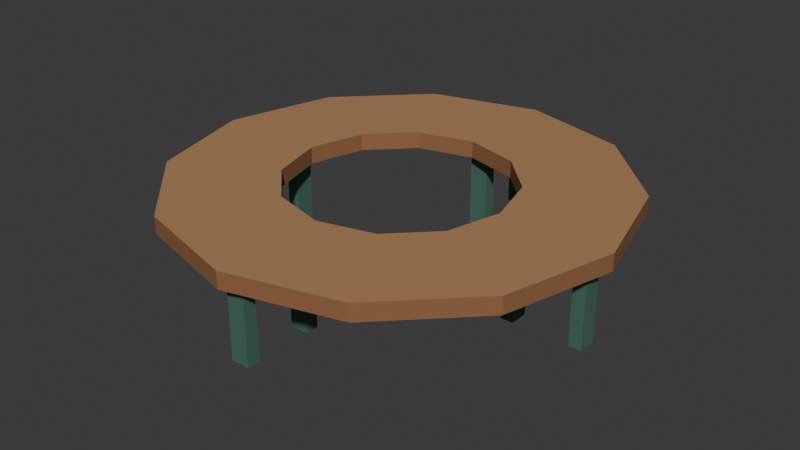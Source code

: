 # Source: source.blend  (saved by Blender 4.3.34; exported with 4.5.12 LTS)
import bpy
from mathutils import Matrix  # noqa: F401  (used for matrix-valued properties, if any)

bpy.ops.wm.read_factory_settings(use_empty=True)
scene = bpy.context.scene
scene.name = 'Scene'

# ---- collections
col_collection = bpy.data.collections.new('Collection'); scene.collection.children.link(col_collection)

# ---- materials (node trees are filled in below, after node groups)
mat_seat_warmwoodtop = bpy.data.materials.new('Seat_WarmWoodTop')
mat_seat_warmwoodtop.diffuse_color = (0.43, 0.235, 0.105, 1.0)
mat_seat_darkerwoodedges = bpy.data.materials.new('Seat_DarkerWoodEdges')
mat_seat_darkerwoodedges.diffuse_color = (0.285, 0.13, 0.053, 1.0)
mat_trestles_deepgreenmetal = bpy.data.materials.new('Trestles_DeepGreenMetal')
mat_trestles_deepgreenmetal.diffuse_color = (0.075, 0.19, 0.14, 1.0)

# ---- material node trees
mat_seat_warmwoodtop.use_nodes = True; mat_seat_warmwoodtop.node_tree.nodes.clear()
_N = mat_seat_warmwoodtop.node_tree.nodes; _L = mat_seat_warmwoodtop.node_tree.links
n0 = _N.new('ShaderNodeBsdfPrincipled'); n0.name = 'Principled BSDF'; n0.location = (10, 300)
n0.inputs[0].default_value = (0.43, 0.235, 0.105, 1.0)
n0.inputs[2].default_value = 0.66
n1 = _N.new('ShaderNodeOutputMaterial'); n1.name = 'Material Output'; n1.location = (300, 300)
_L.new(n0.outputs[0], n1.inputs[0])
n1.is_active_output = True
mat_seat_darkerwoodedges.use_nodes = True; mat_seat_darkerwoodedges.node_tree.nodes.clear()
_N = mat_seat_darkerwoodedges.node_tree.nodes; _L = mat_seat_darkerwoodedges.node_tree.links
n0 = _N.new('ShaderNodeBsdfPrincipled'); n0.name = 'Principled BSDF'; n0.location = (10, 300)
n0.inputs[0].default_value = (0.285, 0.13, 0.053, 1.0)
n0.inputs[2].default_value = 0.69
n1 = _N.new('ShaderNodeOutputMaterial'); n1.name = 'Material Output'; n1.location = (300, 300)
_L.new(n0.outputs[0], n1.inputs[0])
n1.is_active_output = True
mat_trestles_deepgreenmetal.use_nodes = True; mat_trestles_deepgreenmetal.node_tree.nodes.clear()
_N = mat_trestles_deepgreenmetal.node_tree.nodes; _L = mat_trestles_deepgreenmetal.node_tree.links
n0 = _N.new('ShaderNodeBsdfPrincipled'); n0.name = 'Principled BSDF'; n0.location = (10, 300)
n0.inputs[0].default_value = (0.075, 0.19, 0.14, 1.0)
n0.inputs[1].default_value = 0.18
n0.inputs[2].default_value = 0.59
n1 = _N.new('ShaderNodeOutputMaterial'); n1.name = 'Material Output'; n1.location = (300, 300)
_L.new(n0.outputs[0], n1.inputs[0])
n1.is_active_output = True

# ---- world
world_world = bpy.data.worlds.new('World'); scene.world = world_world
world_world.use_nodes = True; world_world.node_tree.nodes.clear()
_N = world_world.node_tree.nodes; _L = world_world.node_tree.links
n0 = _N.new('ShaderNodeOutputWorld'); n0.name = 'World Output'; n0.location = (300, 300)
n1 = _N.new('ShaderNodeBackground'); n1.name = 'Background'; n1.location = (10, 300)
n1.inputs[0].default_value = (0.05088, 0.05088, 0.05088, 1.0)
_L.new(n1.outputs[0], n0.inputs[0])
n0.is_active_output = True
world_world.color = (0.05088, 0.05088, 0.05088)
world_world.sun_shadow_jitter_overblur = 0.0

# ---- meshes
me_continuoustwelvesidedannularseat = bpy.data.meshes.new('ContinuousTwelveSidedAnnularSeat')
me_continuoustwelvesidedannularseat.from_pydata([(1.3, 0.0, 0.46), (1.126, 0.65, 0.46), (1.126, 0.65, 0.56), (1.3, 0.0, 0.56), (0.65, 1.126, 0.46), (0.65, 1.126, 0.56), (0.0, 1.3, 0.46), (0.0, 1.3, 0.56), (-0.65, 1.126, 0.46), (-0.65, 1.126, 0.56), (-1.126, 0.65, 0.46), (-1.126, 0.65, 0.56), (-1.3, 0.0, 0.46), (-1.3, 0.0, 0.56), (-1.126, -0.65, 0.46), (-1.126, -0.65, 0.56), (-0.65, -1.126, 0.46), (-0.65, -1.126, 0.56), (0.0, -1.3, 0.46), (0.0, -1.3, 0.56), (0.65, -1.126, 0.46), (0.65, -1.126, 0.56), (1.126, -0.65, 0.46), (1.126, -0.65, 0.56), (0.5629, 0.325, 0.56), (0.65, 0.0, 0.56), (0.325, 0.5629, 0.56), (0.0, 0.65, 0.56), (-0.325, 0.5629, 0.56), (-0.5629, 0.325, 0.56), (-0.65, 0.0, 0.56), (-0.5629, -0.325, 0.56), (-0.325, -0.5629, 0.56), (0.0, -0.65, 0.56), (0.325, -0.5629, 0.56), (0.5629, -0.325, 0.56), (0.5629, 0.325, 0.46), (0.65, 0.0, 0.46), (0.325, 0.5629, 0.46), (0.0, 0.65, 0.46), (-0.325, 0.5629, 0.46), (-0.5629, 0.325, 0.46), (-0.65, 0.0, 0.46), (-0.5629, -0.325, 0.46), (-0.325, -0.5629, 0.46), (0.0, -0.65, 0.46), (0.325, -0.5629, 0.46), (0.5629, -0.325, 0.46)], [], [(0, 1, 2), (0, 2, 3), (1, 4, 5), (1, 5, 2), (4, 6, 7), (4, 7, 5), (6, 8, 9), (6, 9, 7), (8, 10, 11), (8, 11, 9), (10, 12, 13), (10, 13, 11), (12, 14, 15), (12, 15, 13), (14, 16, 17), (14, 17, 15), (16, 18, 19), (16, 19, 17), (18, 20, 21), (18, 21, 19), (20, 22, 23), (20, 23, 21), (22, 0, 3), (22, 3, 23), (3, 2, 24), (3, 24, 25), (2, 5, 26), (2, 26, 24), (5, 7, 27), (5, 27, 26), (7, 9, 28), (7, 28, 27), (9, 11, 29), (9, 29, 28), (11, 13, 30), (11, 30, 29), (13, 15, 31), (13, 31, 30), (15, 17, 32), (15, 32, 31), (17, 19, 33), (17, 33, 32), (19, 21, 34), (19, 34, 33), (21, 23, 35), (21, 35, 34), (23, 3, 25), (23, 25, 35), (25, 24, 36), (25, 36, 37), (24, 26, 38), (24, 38, 36), (26, 27, 39), (26, 39, 38), (27, 28, 40), (27, 40, 39), (28, 29, 41), (28, 41, 40), (29, 30, 42), (29, 42, 41), (30, 31, 43), (30, 43, 42), (31, 32, 44), (31, 44, 43), (32, 33, 45), (32, 45, 44), (33, 34, 46), (33, 46, 45), (34, 35, 47), (34, 47, 46), (35, 25, 37), (35, 37, 47), (37, 36, 1), (37, 1, 0), (36, 38, 4), (36, 4, 1), (38, 39, 6), (38, 6, 4), (39, 40, 8), (39, 8, 6), (40, 41, 10), (40, 10, 8), (41, 42, 12), (41, 12, 10), (42, 43, 14), (42, 14, 12), (43, 44, 16), (43, 16, 14), (44, 45, 18), (44, 18, 16), (45, 46, 20), (45, 20, 18), (46, 47, 22), (46, 22, 20), (47, 37, 0), (47, 0, 22)])
me_continuoustwelvesidedannularseat.polygons.foreach_set('material_index', [1, 1, 1, 1, 1, 1, 1, 1, 1, 1, 1, 1, 1, 1, 1, 1, 1, 1, 1, 1, 1, 1, 1, 1, 0, 0, 0, 0, 0, 0, 0, 0, 0, 0, 0, 0, 0, 0, 0, 0, 0, 0, 0, 0, 0, 0, 0, 0, 1, 1, 1, 1, 1, 1, 1, 1, 1, 1, 1, 1, 1, 1, 1, 1, 1, 1, 1, 1, 1, 1, 1, 1, 1, 1, 1, 1, 1, 1, 1, 1, 1, 1, 1, 1, 1, 1, 1, 1, 1, 1, 1, 1, 1, 1, 1, 1])
me_continuoustwelvesidedannularseat.materials.append(mat_seat_warmwoodtop)
me_continuoustwelvesidedannularseat.materials.append(mat_seat_darkerwoodedges)
me_continuoustwelvesidedannularseat.materials.append(mat_trestles_deepgreenmetal)
me_continuoustwelvesidedannularseat.update()
me_eastradialopentrestle = bpy.data.meshes.new('EastRadialOpenTrestle')
me_eastradialopentrestle.from_pydata([(0.72, -0.055, 0.0), (0.795, -0.055, 0.0), (0.795, -0.055, 0.38), (1.125, -0.055, 0.38), (1.125, -0.055, 0.0), (1.2, -0.055, 0.0), (1.2, -0.055, 0.46), (0.72, -0.055, 0.46), (0.72, 0.055, 0.0), (0.795, 0.055, 0.0), (0.795, 0.055, 0.38), (1.125, 0.055, 0.38), (1.125, 0.055, 0.0), (1.2, 0.055, 0.0), (1.2, 0.055, 0.46), (0.72, 0.055, 0.46)], [], [(0, 1, 2), (3, 4, 5), (3, 5, 6), (2, 3, 6), (2, 6, 7), (2, 7, 0), (10, 9, 8), (13, 12, 11), (14, 13, 11), (14, 11, 10), (15, 14, 10), (8, 15, 10), (0, 7, 15), (0, 15, 8), (7, 6, 14), (7, 14, 15), (6, 5, 13), (6, 13, 14), (5, 4, 12), (5, 12, 13), (4, 3, 11), (4, 11, 12), (3, 2, 10), (3, 10, 11), (2, 1, 9), (2, 9, 10), (1, 0, 8), (1, 8, 9)])
me_eastradialopentrestle.polygons.foreach_set('material_index', [2, 2, 2, 2, 2, 2, 2, 2, 2, 2, 2, 2, 2, 2, 2, 2, 2, 2, 2, 2, 2, 2, 2, 2, 2, 2, 2, 2])
me_eastradialopentrestle.materials.append(mat_seat_warmwoodtop)
me_eastradialopentrestle.materials.append(mat_seat_darkerwoodedges)
me_eastradialopentrestle.materials.append(mat_trestles_deepgreenmetal)
me_eastradialopentrestle.update()
me_northradialopentrestle = bpy.data.meshes.new('NorthRadialOpenTrestle')
me_northradialopentrestle.from_pydata([(0.055, 0.72, 0.0), (0.055, 0.795, 0.0), (0.055, 0.795, 0.38), (0.055, 1.125, 0.38), (0.055, 1.125, 0.0), (0.055, 1.2, 0.0), (0.055, 1.2, 0.46), (0.055, 0.72, 0.46), (-0.055, 0.72, 0.0), (-0.055, 0.795, 0.0), (-0.055, 0.795, 0.38), (-0.055, 1.125, 0.38), (-0.055, 1.125, 0.0), (-0.055, 1.2, 0.0), (-0.055, 1.2, 0.46), (-0.055, 0.72, 0.46)], [], [(0, 1, 2), (3, 4, 5), (3, 5, 6), (2, 3, 6), (2, 6, 7), (2, 7, 0), (10, 9, 8), (13, 12, 11), (14, 13, 11), (14, 11, 10), (15, 14, 10), (8, 15, 10), (0, 7, 15), (0, 15, 8), (7, 6, 14), (7, 14, 15), (6, 5, 13), (6, 13, 14), (5, 4, 12), (5, 12, 13), (4, 3, 11), (4, 11, 12), (3, 2, 10), (3, 10, 11), (2, 1, 9), (2, 9, 10), (1, 0, 8), (1, 8, 9)])
me_northradialopentrestle.polygons.foreach_set('material_index', [2, 2, 2, 2, 2, 2, 2, 2, 2, 2, 2, 2, 2, 2, 2, 2, 2, 2, 2, 2, 2, 2, 2, 2, 2, 2, 2, 2])
me_northradialopentrestle.materials.append(mat_seat_warmwoodtop)
me_northradialopentrestle.materials.append(mat_seat_darkerwoodedges)
me_northradialopentrestle.materials.append(mat_trestles_deepgreenmetal)
me_northradialopentrestle.update()
me_westradialopentrestle = bpy.data.meshes.new('WestRadialOpenTrestle')
me_westradialopentrestle.from_pydata([(-0.72, 0.055, 0.0), (-0.795, 0.055, 0.0), (-0.795, 0.055, 0.38), (-1.125, 0.055, 0.38), (-1.125, 0.055, 0.0), (-1.2, 0.055, 0.0), (-1.2, 0.055, 0.46), (-0.72, 0.055, 0.46), (-0.72, -0.055, 0.0), (-0.795, -0.055, 0.0), (-0.795, -0.055, 0.38), (-1.125, -0.055, 0.38), (-1.125, -0.055, 0.0), (-1.2, -0.055, 0.0), (-1.2, -0.055, 0.46), (-0.72, -0.055, 0.46)], [], [(0, 1, 2), (3, 4, 5), (3, 5, 6), (2, 3, 6), (2, 6, 7), (2, 7, 0), (10, 9, 8), (13, 12, 11), (14, 13, 11), (14, 11, 10), (15, 14, 10), (8, 15, 10), (0, 7, 15), (0, 15, 8), (7, 6, 14), (7, 14, 15), (6, 5, 13), (6, 13, 14), (5, 4, 12), (5, 12, 13), (4, 3, 11), (4, 11, 12), (3, 2, 10), (3, 10, 11), (2, 1, 9), (2, 9, 10), (1, 0, 8), (1, 8, 9)])
me_westradialopentrestle.polygons.foreach_set('material_index', [2, 2, 2, 2, 2, 2, 2, 2, 2, 2, 2, 2, 2, 2, 2, 2, 2, 2, 2, 2, 2, 2, 2, 2, 2, 2, 2, 2])
me_westradialopentrestle.materials.append(mat_seat_warmwoodtop)
me_westradialopentrestle.materials.append(mat_seat_darkerwoodedges)
me_westradialopentrestle.materials.append(mat_trestles_deepgreenmetal)
me_westradialopentrestle.update()
me_southradialopentrestle = bpy.data.meshes.new('SouthRadialOpenTrestle')
me_southradialopentrestle.from_pydata([(-0.055, -0.72, 0.0), (-0.055, -0.795, 0.0), (-0.055, -0.795, 0.38), (-0.055, -1.125, 0.38), (-0.055, -1.125, 0.0), (-0.055, -1.2, 0.0), (-0.055, -1.2, 0.46), (-0.055, -0.72, 0.46), (0.055, -0.72, 0.0), (0.055, -0.795, 0.0), (0.055, -0.795, 0.38), (0.055, -1.125, 0.38), (0.055, -1.125, 0.0), (0.055, -1.2, 0.0), (0.055, -1.2, 0.46), (0.055, -0.72, 0.46)], [], [(0, 1, 2), (3, 4, 5), (3, 5, 6), (2, 3, 6), (2, 6, 7), (2, 7, 0), (10, 9, 8), (13, 12, 11), (14, 13, 11), (14, 11, 10), (15, 14, 10), (8, 15, 10), (0, 7, 15), (0, 15, 8), (7, 6, 14), (7, 14, 15), (6, 5, 13), (6, 13, 14), (5, 4, 12), (5, 12, 13), (4, 3, 11), (4, 11, 12), (3, 2, 10), (3, 10, 11), (2, 1, 9), (2, 9, 10), (1, 0, 8), (1, 8, 9)])
me_southradialopentrestle.polygons.foreach_set('material_index', [2, 2, 2, 2, 2, 2, 2, 2, 2, 2, 2, 2, 2, 2, 2, 2, 2, 2, 2, 2, 2, 2, 2, 2, 2, 2, 2, 2])
me_southradialopentrestle.materials.append(mat_seat_warmwoodtop)
me_southradialopentrestle.materials.append(mat_seat_darkerwoodedges)
me_southradialopentrestle.materials.append(mat_trestles_deepgreenmetal)
me_southradialopentrestle.update()

# ---- objects
ob_onecontinuousringtreebench = bpy.data.objects.new('OneContinuousRingTreeBench', None)
ob_continuoustwelvesidedannularseat = bpy.data.objects.new('ContinuousTwelveSidedAnnularSeat', me_continuoustwelvesidedannularseat)
ob_eastradialopentrestle = bpy.data.objects.new('EastRadialOpenTrestle', me_eastradialopentrestle)
ob_northradialopentrestle = bpy.data.objects.new('NorthRadialOpenTrestle', me_northradialopentrestle)
ob_westradialopentrestle = bpy.data.objects.new('WestRadialOpenTrestle', me_westradialopentrestle)
ob_southradialopentrestle = bpy.data.objects.new('SouthRadialOpenTrestle', me_southradialopentrestle)

# ---- transforms, parenting, visibility, modifiers, constraints
ob_onecontinuousringtreebench.location = (0.0, 0.0, 0.0)
ob_continuoustwelvesidedannularseat.parent = ob_onecontinuousringtreebench
ob_continuoustwelvesidedannularseat.location = (0.0, 0.0, 0.0)
ob_eastradialopentrestle.parent = ob_onecontinuousringtreebench
ob_eastradialopentrestle.location = (0.0, 0.0, 0.0)
ob_northradialopentrestle.parent = ob_onecontinuousringtreebench
ob_northradialopentrestle.location = (0.0, 0.0, 0.0)
ob_westradialopentrestle.parent = ob_onecontinuousringtreebench
ob_westradialopentrestle.location = (0.0, 0.0, 0.0)
ob_southradialopentrestle.parent = ob_onecontinuousringtreebench
ob_southradialopentrestle.location = (0.0, 0.0, 0.0)

# ---- collection membership
scene.collection.objects.link(ob_onecontinuousringtreebench)
scene.collection.objects.link(ob_continuoustwelvesidedannularseat)
scene.collection.objects.link(ob_eastradialopentrestle)
scene.collection.objects.link(ob_northradialopentrestle)
scene.collection.objects.link(ob_westradialopentrestle)
scene.collection.objects.link(ob_southradialopentrestle)

# ---- scene / render settings (as saved in the file)
scene.frame_start = 1; scene.frame_end = 250; scene.frame_set(1)
scene.render.engine = 'CYCLES'
scene.render.use_compositing = False
scene.cycles.use_denoising = False
scene.cycles.samples = 128
scene.cycles.use_adaptive_sampling = False
scene.cycles.seed = 17
bpy.context.view_layer.update()

# ---- added for rendering (the .blend has no active camera and no usable light): camera, sun
cam_auto = bpy.data.cameras.new('AutoCamera')
cam_auto.lens = 50.0
cam_auto.sensor_width = 36.0
cam_auto.clip_end = 1000.0
ob_auto_camera = bpy.data.objects.new('AutoCamera', cam_auto)
scene.collection.objects.link(ob_auto_camera)
ob_auto_camera.location = (3.44124, -4.12949, 3.03299)
ob_auto_camera.rotation_euler = (1.09748, -7.21219e-08, 0.694738)
scene.camera = ob_auto_camera
light_auto_sun = bpy.data.lights.new('AutoSun', 'SUN')
light_auto_sun.energy = 3.0
light_auto_sun.angle = 0.0523599
ob_auto_sun = bpy.data.objects.new('AutoSun', light_auto_sun)
scene.collection.objects.link(ob_auto_sun)
ob_auto_sun.rotation_euler = (0.872665, 0.174533, 0.523599)
bpy.context.view_layer.update()
